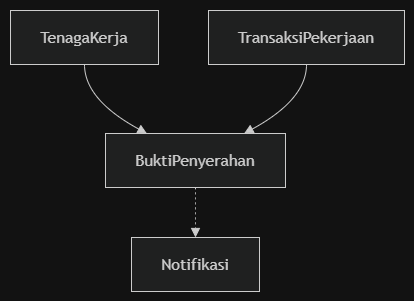

The diagram above was exported from draw.io. Its source (the exported page's mxGraphModel, read from the mxfile embedded in the PNG):
<mxGraphModel dx="1174" dy="789" grid="1" gridSize="10" guides="1" tooltips="1" connect="1" arrows="1" fold="1" page="1" pageScale="1" pageWidth="850" pageHeight="1100" math="0" shadow="0">
  <root>
    <mxCell id="0" />
    <mxCell id="1" parent="0" />
    <UserObject label="" mermaidData="{&#10;  &quot;data&quot;: &quot;flowchart TD\n    TenagaKerja[\&quot;TenagaKerja\&quot;]\n    TransaksiPekerjaan[\&quot;TransaksiPekerjaan\&quot;]\n    BuktiPenyerahan[\&quot;BuktiPenyerahan\&quot;]\n    Notifikasi[\&quot;Notifikasi\&quot;]\n\n    TenagaKerja -- \&quot;1       0..*\&quot; --&gt; BuktiPenyerahan\n    TransaksiPekerjaan -- \&quot;1       1\&quot; --&gt; BuktiPenyerahan\n    BuktiPenyerahan -.-&gt; Notifikasi&quot;,&#10;  &quot;config&quot;: null&#10;}" id="ehbYcZC1qCvLfChe3Txl-22">
      <mxCell connectable="0" parent="1" style="group;transparentBounds=1;editIcon=1;lockedGroup=0;groupPadding=10;" vertex="1">
        <mxGeometry as="geometry" />
      </mxCell>
    </UserObject>
    <UserObject label="TenagaKerja" mermaidId="n:TenagaKerja" mermaidBaseStyle="html=1;whiteSpace=wrap;strokeWidth=1;fillColor=light-dark(#ECECFF,#1f2020);strokeColor=light-dark(#9370DB,#cccccc);fontColor=light-dark(#333333,#cccccc);fontFamily=Trebuchet MS,Verdana,Arial,sans-serif;fontSize=16;" mermaidBaseValue="TenagaKerja" id="ehbYcZC1qCvLfChe3Txl-23">
      <mxCell parent="ehbYcZC1qCvLfChe3Txl-22" style="html=1;whiteSpace=wrap;strokeWidth=1;fillColor=light-dark(#ECECFF,#1f2020);strokeColor=light-dark(#9370DB,#cccccc);fontColor=light-dark(#333333,#cccccc);fontFamily=Trebuchet MS,Verdana,Arial,sans-serif;fontSize=16;" vertex="1">
        <mxGeometry height="54" width="148" x="30" y="30" as="geometry" />
      </mxCell>
    </UserObject>
    <UserObject label="TransaksiPekerjaan" mermaidId="n:TransaksiPekerjaan" mermaidBaseStyle="html=1;whiteSpace=wrap;strokeWidth=1;fillColor=light-dark(#ECECFF,#1f2020);strokeColor=light-dark(#9370DB,#cccccc);fontColor=light-dark(#333333,#cccccc);fontFamily=Trebuchet MS,Verdana,Arial,sans-serif;fontSize=16;" mermaidBaseValue="TransaksiPekerjaan" id="ehbYcZC1qCvLfChe3Txl-24">
      <mxCell parent="ehbYcZC1qCvLfChe3Txl-22" style="html=1;whiteSpace=wrap;strokeWidth=1;fillColor=light-dark(#ECECFF,#1f2020);strokeColor=light-dark(#9370DB,#cccccc);fontColor=light-dark(#333333,#cccccc);fontFamily=Trebuchet MS,Verdana,Arial,sans-serif;fontSize=16;" vertex="1">
        <mxGeometry height="54" width="196" x="228" y="30" as="geometry" />
      </mxCell>
    </UserObject>
    <UserObject label="BuktiPenyerahan" mermaidId="n:BuktiPenyerahan" mermaidBaseStyle="html=1;whiteSpace=wrap;strokeWidth=1;fillColor=light-dark(#ECECFF,#1f2020);strokeColor=light-dark(#9370DB,#cccccc);fontColor=light-dark(#333333,#cccccc);fontFamily=Trebuchet MS,Verdana,Arial,sans-serif;fontSize=16;" mermaidBaseValue="BuktiPenyerahan" id="ehbYcZC1qCvLfChe3Txl-25">
      <mxCell parent="ehbYcZC1qCvLfChe3Txl-22" style="html=1;whiteSpace=wrap;strokeWidth=1;fillColor=light-dark(#ECECFF,#1f2020);strokeColor=light-dark(#9370DB,#cccccc);fontColor=light-dark(#333333,#cccccc);fontFamily=Trebuchet MS,Verdana,Arial,sans-serif;fontSize=16;" vertex="1">
        <mxGeometry height="54" width="180" x="125" y="153" as="geometry" />
      </mxCell>
    </UserObject>
    <UserObject label="Notifikasi" mermaidId="n:Notifikasi" mermaidBaseStyle="html=1;whiteSpace=wrap;strokeWidth=1;fillColor=light-dark(#ECECFF,#1f2020);strokeColor=light-dark(#9370DB,#cccccc);fontColor=light-dark(#333333,#cccccc);fontFamily=Trebuchet MS,Verdana,Arial,sans-serif;fontSize=16;" mermaidBaseValue="Notifikasi" id="ehbYcZC1qCvLfChe3Txl-26">
      <mxCell parent="ehbYcZC1qCvLfChe3Txl-22" style="html=1;whiteSpace=wrap;strokeWidth=1;fillColor=light-dark(#ECECFF,#1f2020);strokeColor=light-dark(#9370DB,#cccccc);fontColor=light-dark(#333333,#cccccc);fontFamily=Trebuchet MS,Verdana,Arial,sans-serif;fontSize=16;" vertex="1">
        <mxGeometry height="54" width="128" x="151" y="257" as="geometry" />
      </mxCell>
    </UserObject>
    <UserObject label="" mermaidId="e:TenagaKerja-&gt;BuktiPenyerahan#0" mermaidBaseStyle="curved=1;startArrow=none;endArrow=block;endSize=7;strokeColor=light-dark(#333333,#cccccc);html=1;fontSize=16;labelBackgroundColor=light-dark(#E8E8E88D,#2a2a2a8D);fontFamily=Trebuchet MS,Verdana,Arial,sans-serif;fontColor=light-dark(#333333,#cccccc);exitX=0.5;exitY=1;entryX=0.23;entryY=0;" mermaidBaseValue="1 0..*" id="ehbYcZC1qCvLfChe3Txl-27">
      <mxCell edge="1" parent="ehbYcZC1qCvLfChe3Txl-22" source="ehbYcZC1qCvLfChe3Txl-23" style="curved=1;startArrow=none;endArrow=block;endSize=7;strokeColor=light-dark(#333333,#cccccc);html=1;fontSize=16;labelBackgroundColor=light-dark(#E8E8E88D,#2a2a2a8D);fontFamily=Trebuchet MS,Verdana,Arial,sans-serif;fontColor=light-dark(#333333,#cccccc);exitX=0.5;exitY=1;entryX=0.23;entryY=0;rounded=0;" target="ehbYcZC1qCvLfChe3Txl-25">
        <mxGeometry relative="1" as="geometry">
          <Array as="points">
            <mxPoint x="104" y="119" />
          </Array>
        </mxGeometry>
      </mxCell>
    </UserObject>
    <UserObject label="" mermaidId="e:TransaksiPekerjaan-&gt;BuktiPenyerahan#0" mermaidBaseStyle="curved=1;startArrow=none;endArrow=block;endSize=7;strokeColor=light-dark(#333333,#cccccc);html=1;fontSize=16;labelBackgroundColor=light-dark(#E8E8E88D,#2a2a2a8D);fontFamily=Trebuchet MS,Verdana,Arial,sans-serif;fontColor=light-dark(#333333,#cccccc);exitX=0.5;exitY=1;entryX=0.77;entryY=0;" mermaidBaseValue="1 1" id="ehbYcZC1qCvLfChe3Txl-28">
      <mxCell edge="1" parent="ehbYcZC1qCvLfChe3Txl-22" source="ehbYcZC1qCvLfChe3Txl-24" style="curved=1;startArrow=none;endArrow=block;endSize=7;strokeColor=light-dark(#333333,#cccccc);html=1;fontSize=16;labelBackgroundColor=light-dark(#E8E8E88D,#2a2a2a8D);fontFamily=Trebuchet MS,Verdana,Arial,sans-serif;fontColor=light-dark(#333333,#cccccc);exitX=0.5;exitY=1;entryX=0.77;entryY=0;rounded=0;" target="ehbYcZC1qCvLfChe3Txl-25">
        <mxGeometry relative="1" as="geometry">
          <Array as="points">
            <mxPoint x="326" y="119" />
          </Array>
        </mxGeometry>
      </mxCell>
    </UserObject>
    <UserObject label="" mermaidId="e:BuktiPenyerahan-&gt;Notifikasi#0" mermaidBaseStyle="curved=1;dashed=1;dashPattern=2 3;fixDash=1;startArrow=none;endArrow=block;endSize=7;strokeColor=light-dark(#333333,#cccccc);exitX=0.5;exitY=1;entryX=0.5;entryY=0;" mermaidBaseValue="" id="ehbYcZC1qCvLfChe3Txl-29">
      <mxCell edge="1" parent="ehbYcZC1qCvLfChe3Txl-22" source="ehbYcZC1qCvLfChe3Txl-25" style="curved=1;dashed=1;dashPattern=2 3;fixDash=1;startArrow=none;endArrow=block;endSize=7;strokeColor=light-dark(#333333,#cccccc);exitX=0.5;exitY=1;entryX=0.5;entryY=0;rounded=0;" target="ehbYcZC1qCvLfChe3Txl-26">
        <mxGeometry relative="1" as="geometry">
          <Array as="points" />
        </mxGeometry>
      </mxCell>
    </UserObject>
  </root>
</mxGraphModel>